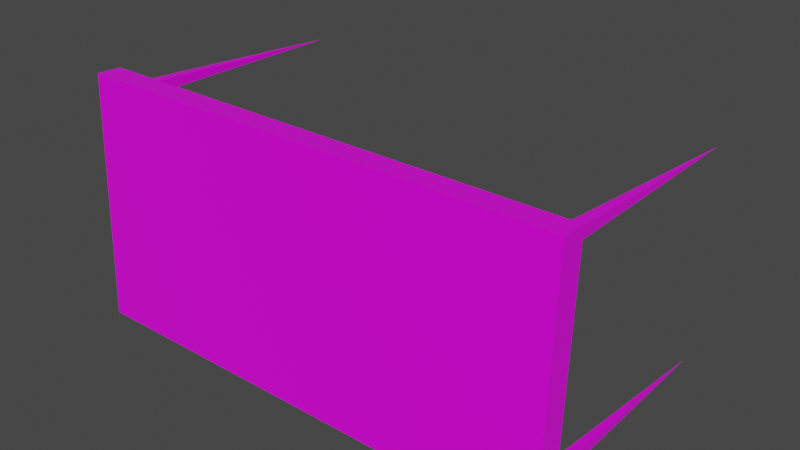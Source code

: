 # Source: table.blend  (saved by Blender 3.1.7; exported with 4.5.12 LTS)
import bpy
from mathutils import Matrix  # noqa: F401  (used for matrix-valued properties, if any)

bpy.ops.wm.read_factory_settings(use_empty=True)
scene = bpy.context.scene
scene.name = 'Scene'

# ---- images (referenced by path relative to the original .blend; pixels are not part of the script)
import os
ASSET_DIR = os.environ.get("B2B_ASSET_DIR", "")  # directory of the original .blend (textures are referenced by path, not embedded)
HERE = os.path.dirname(os.path.abspath(__file__))  # packed textures are extracted next to this script under _unpacked/

def load_image(name, relpath, width, height, colorspace="sRGB"):
    """Load a texture the original file referenced (path relative to the .blend, or extracted next to this script)."""
    p = next((c for c in (os.path.join(HERE, relpath), os.path.join(ASSET_DIR, relpath)) if relpath and os.path.exists(c)), "")
    if p:
        img = bpy.data.images.load(p, check_existing=True)
        img.name = name
    else:  # same state as the original file: an image datablock whose file is absent (Cycles renders it pink)
        img = bpy.data.images.new(name, width, height)
        img.source = "FILE"
        img.filepath = "//" + (relpath or name)
    img.colorspace_settings.name = colorspace
    return img
img_wood_png = load_image('wood.png', 'wood.png', 1024, 1024, 'sRGB')

# ---- materials (node trees are filled in below, after node groups)
mat_material = bpy.data.materials.new('Material')
mat_material.alpha_threshold = 0.0
mat_material.use_transparent_shadow = False
mat_material.line_color = (0.0, 0.0, 0.0, 1.0)

# ---- material node trees
mat_material.use_nodes = True; mat_material.node_tree.nodes.clear()
_N = mat_material.node_tree.nodes; _L = mat_material.node_tree.links
n0 = _N.new('ShaderNodeOutputMaterial'); n0.name = 'Material Output'; n0.location = (300, 300)
n1 = _N.new('ShaderNodeBsdfPrincipled'); n1.name = 'Principled BSDF'; n1.location = (10, 300)
n1.distribution = 'GGX'
n1.subsurface_method = 'RANDOM_WALK_SKIN'
n1.inputs[2].default_value = 0.4
n1.inputs[3].default_value = 1.45
n1.inputs[27].default_value = (0.0, 0.0, 0.0, 1.0)
n1.inputs[28].default_value = 1.0
n2 = _N.new('ShaderNodeTexImage'); n2.name = 'Image Texture'; n2.location = (-280, 280)
n2.image = img_wood_png
n2.interpolation = 'Closest'
_L.new(n1.outputs[0], n0.inputs[0])
_L.new(n2.outputs[0], n1.inputs[0])
n0.is_active_output = True

# ---- world
world_world = bpy.data.worlds.new('World'); scene.world = world_world
world_world.use_nodes = True; world_world.node_tree.nodes.clear()
_N = world_world.node_tree.nodes; _L = world_world.node_tree.links
n0 = _N.new('ShaderNodeOutputWorld'); n0.name = 'World Output'; n0.location = (300, 300)
n1 = _N.new('ShaderNodeBackground'); n1.name = 'Background'; n1.location = (10, 300)
n1.inputs[0].default_value = (0.05088, 0.05088, 0.05088, 1.0)
_L.new(n1.outputs[0], n0.inputs[0])
n0.is_active_output = True
world_world.color = (0.05088, 0.05088, 0.05088)
world_world.use_sun_shadow = False
world_world.sun_shadow_jitter_overblur = 0.0

# ---- meshes
me_cube = bpy.data.meshes.new('Cube')
me_cube.from_pydata([(-2.0, -1.144, 2.017), (-1.9, -0.9492, 1.908), (-1.8, -0.9492, 1.908), (-2.893e-17, -1.144, 2.017), (-1.9, -0.9538, 1.808), (-2.0, -1.19, 1.018), (-1.8, -0.9538, 1.808), (-1.878e-17, -1.19, 1.018), (-2.888e-17, -0.9446, 2.008), (-2.0, -0.9446, 2.008), (-2.0, -0.9903, 1.009), (-1.873e-17, -0.9903, 1.009), (-1.85, 1.046, 1.767), (2.0, -1.144, 2.017), (1.9, -0.9492, 1.908), (1.8, -0.9492, 1.908), (1.9, -0.9538, 1.808), (2.0, -1.19, 1.018), (1.8, -0.9538, 1.808), (2.0, -0.9446, 2.008), (2.0, -0.9903, 1.009), (1.85, 1.046, 1.767), (-2.0, -1.236, 0.01933), (-1.9, -1.031, 0.1101), (-1.8, -1.031, 0.1101), (-8.63e-18, -1.236, 0.01933), (-1.9, -1.027, 0.21), (-1.8, -1.027, 0.21), (-8.583e-18, -1.036, 0.01019), (-2.0, -1.036, 0.01019), (-1.85, 0.9687, 0.06861), (2.0, -1.236, 0.01933), (1.9, -1.031, 0.1101), (1.8, -1.031, 0.1101), (1.9, -1.027, 0.21), (1.8, -1.027, 0.21), (2.0, -1.036, 0.01019), (1.85, 0.9687, 0.06861)], [], [(10, 5, 0, 9), (9, 0, 3, 8), (4, 1, 12), (3, 0, 5, 7), (2, 1, 9, 8), (1, 4, 10, 9), (6, 2, 8, 11), (4, 6, 11, 10), (2, 6, 12), (1, 2, 12), (6, 4, 12), (20, 19, 13, 17), (19, 8, 3, 13), (16, 21, 14), (3, 7, 17, 13), (15, 8, 19, 14), (14, 19, 20, 16), (18, 11, 8, 15), (16, 20, 11, 18), (15, 21, 18), (14, 21, 15), (18, 21, 16), (10, 29, 22, 5), (29, 28, 25, 22), (26, 30, 23), (25, 7, 5, 22), (24, 28, 29, 23), (23, 29, 10, 26), (27, 11, 28, 24), (26, 10, 11, 27), (24, 30, 27), (23, 30, 24), (27, 30, 26), (20, 17, 31, 36), (36, 31, 25, 28), (34, 32, 37), (25, 31, 17, 7), (33, 32, 36, 28), (32, 34, 20, 36), (35, 33, 28, 11), (34, 35, 11, 20), (33, 35, 37), (32, 33, 37), (35, 34, 37)])
_uv = me_cube.uv_layers.new(name='UVMap')
_uv.uv.foreach_set('vector', [0.9091, 0.5, 0.9999, 0.5, 0.9999, 1.0, 0.9091, 1.0, 1.0, 0.9, 1.0, 1.0, 0.4999, 1.0, 0.4999, 0.9, 0.05633, 0.8567, 0.05633, 0.8067, 0.2956, 0.8567, 0.5, 0.9999, 0.000106, 0.9999, 0.0001061, 0.5, 0.5, 0.5, 0.0501, 0.05006, 0.0251, 0.05006, 0.0001069, 6.962e-05, 0.5, 7.01e-05, 0.0251, 0.05006, 0.0251, 0.1001, 0.0001066, 0.5, 0.0001069, 6.962e-05, 0.0501, 0.1001, 0.0501, 0.05006, 0.5, 7.01e-05, 0.5, 0.5, 0.0251, 0.1001, 0.0501, 0.1001, 0.5, 0.5, 0.0001066, 0.5, 0.05633, 0.8066, 0.05633, 0.7566, 0.2956, 0.8066, 0.05633, 0.8066, 0.05633, 0.7566, 0.2956, 0.8066, 0.05633, 0.8567, 0.05633, 0.8067, 0.2956, 0.8567, 0.9999, 0.5, 0.9999, 1.0, 0.9091, 1.0, 0.9091, 0.5, 0.0, 0.9, 0.4999, 0.9, 0.4999, 1.0, 0.0, 1.0, 0.3805, 0.6798, 0.611, 0.7297, 0.3805, 0.7297, 0.5, 0.9999, 0.5, 0.5, 1.0, 0.5, 1.0, 0.9999, 0.95, 0.05006, 0.5, 7.01e-05, 1.0, 6.962e-05, 0.975, 0.05006, 0.975, 0.05006, 1.0, 6.962e-05, 1.0, 0.5, 0.975, 0.1001, 0.95, 0.1001, 0.5, 0.5, 0.5, 7.01e-05, 0.95, 0.05006, 0.975, 0.1001, 1.0, 0.5, 0.5, 0.5, 0.95, 0.1001, 0.3102, 0.7793, 0.5378, 0.8293, 0.3102, 0.8293, 0.3805, 0.6296, 0.611, 0.6796, 0.3805, 0.6796, 0.3805, 0.6798, 0.611, 0.7297, 0.3805, 0.7297, 0.9091, 0.5, 0.9091, 0.0, 0.9999, 0.0, 0.9999, 0.5, 2.19e-05, 0.9, 0.5, 0.9, 0.5, 1.0, 2.199e-05, 1.0, 0.3065, 0.7836, 0.5428, 0.8336, 0.3065, 0.8336, 0.5, 7.063e-05, 0.5, 0.5, 0.0001061, 0.5, 0.0001061, 7.075e-05, 0.0501, 0.9499, 0.5, 0.9999, 0.0001071, 0.9999, 0.0251, 0.9499, 0.0251, 0.9499, 0.0001071, 0.9999, 0.0001066, 0.5, 0.0251, 0.8999, 0.0501, 0.8999, 0.5, 0.5, 0.5, 0.9999, 0.0501, 0.9499, 0.0251, 0.8999, 0.0001066, 0.5, 0.5, 0.5, 0.0501, 0.8999, 0.2526, 0.5293, 0.4919, 0.5793, 0.2526, 0.5793, 0.05633, 0.7546, 0.2926, 0.8046, 0.05633, 0.8046, 0.05633, 0.8048, 0.2926, 0.8547, 0.05633, 0.8547, 0.9999, 0.5, 0.9091, 0.5, 0.9091, -1.192e-07, 0.9999, -1.192e-07, 1.0, 0.9, 1.0, 1.0, 0.5, 1.0, 0.5, 0.9, 0.326, 0.5816, 0.326, 0.5316, 0.4842, 0.5816, 0.5, 7.063e-05, 1.0, 7.063e-05, 1.0, 0.5, 0.5, 0.5, 0.95, 0.9499, 0.975, 0.9499, 1.0, 0.9999, 0.5, 0.9999, 0.975, 0.9499, 0.975, 0.8999, 1.0, 0.5, 1.0, 0.9999, 0.95, 0.8999, 0.95, 0.9499, 0.5, 0.9999, 0.5, 0.5, 0.975, 0.8999, 0.95, 0.8999, 0.5, 0.5, 1.0, 0.5, 0.3102, 0.8293, 0.3102, 0.7793, 0.5378, 0.8293, 0.05573, 0.8564, 0.05573, 0.7564, 0.287, 0.8564, 0.126, 0.7309, 0.126, 0.6309, 0.3622, 0.7309])
me_cube.materials.append(mat_material)
me_cube.use_remesh_preserve_volume = False
me_cube.use_remesh_preserve_attributes = False
me_cube.use_mirror_vertex_groups = False
me_cube.update()

# ---- objects
ob_table = bpy.data.objects.new('Table', me_cube)

# ---- transforms, parenting, visibility, modifiers, constraints
ob_table.location = (0.0, 0.0, 0.0)
ob_table.lock_rotations_4d = False
ob_table.empty_display_type = 'ARROWS'
ob_table.lineart.crease_threshold = 0.0

# ---- collection membership
scene.collection.objects.link(ob_table)

# ---- scene / render settings (as saved in the file)
scene.frame_start = 1; scene.frame_end = 250; scene.frame_set(1)
scene.render.engine = 'BLENDER_EEVEE_NEXT'
scene.cycles.sampling_pattern = 'TABULATED_SOBOL'
scene.cycles.use_light_tree = False
scene.view_settings.view_transform = 'Filmic'
bpy.context.view_layer.update()

# ---- added for rendering (the .blend has no active camera and no usable light): camera, sun
cam_auto = bpy.data.cameras.new('AutoCamera')
cam_auto.lens = 50.0
cam_auto.sensor_width = 36.0
cam_auto.clip_end = 1000.0
ob_auto_camera = bpy.data.objects.new('AutoCamera', cam_auto)
scene.collection.objects.link(ob_auto_camera)
ob_auto_camera.location = (4.648, -5.67229, 4.73211)
ob_auto_camera.rotation_euler = (1.09748, -7.21219e-08, 0.694738)
scene.camera = ob_auto_camera
light_auto_sun = bpy.data.lights.new('AutoSun', 'SUN')
light_auto_sun.energy = 3.0
light_auto_sun.angle = 0.0523599
ob_auto_sun = bpy.data.objects.new('AutoSun', light_auto_sun)
scene.collection.objects.link(ob_auto_sun)
ob_auto_sun.rotation_euler = (0.872665, 0.174533, 0.523599)
bpy.context.view_layer.update()
